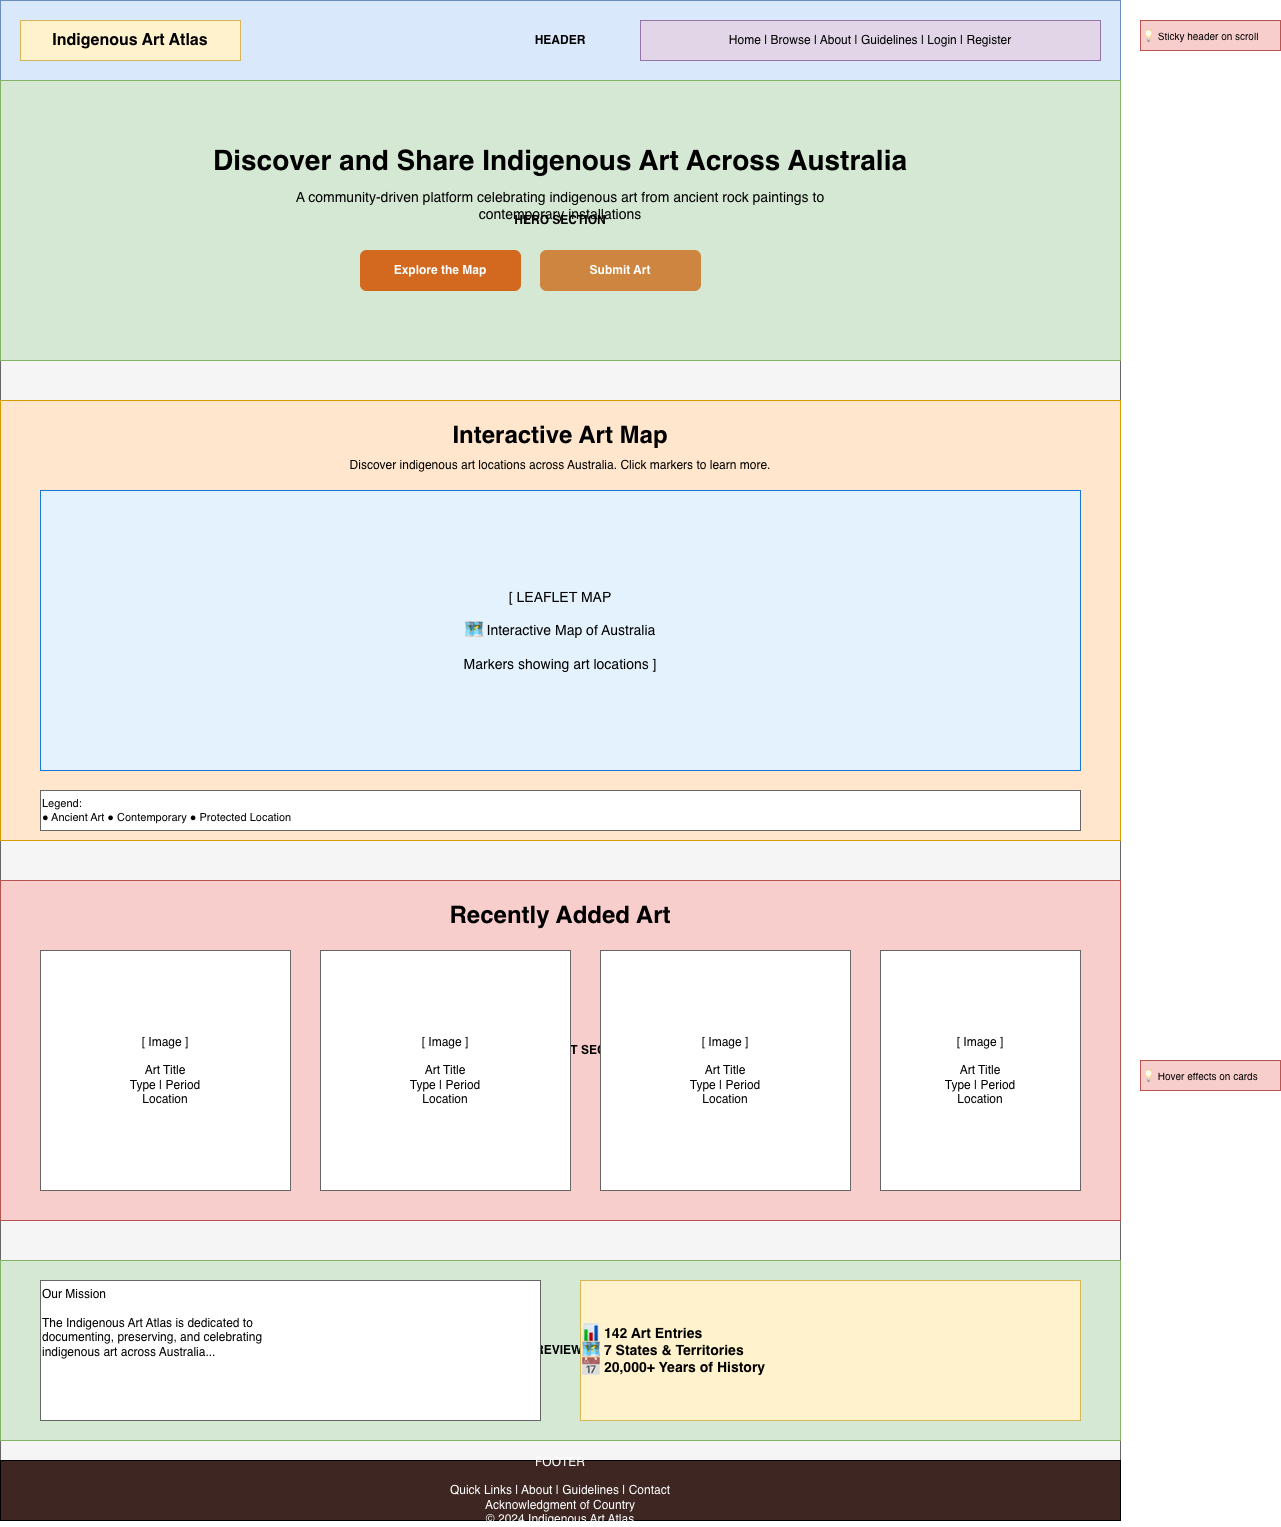

The diagram above was exported from draw.io. Its source (the exported page's mxGraphModel, read from the mxfile embedded in the PNG):
<mxGraphModel dx="976" dy="593" grid="1" gridSize="10" guides="1" tooltips="1" connect="1" arrows="1" fold="1" page="1" pageScale="1" pageWidth="1200" pageHeight="1600" math="0" shadow="0">
  <root>
    <mxCell id="0" />
    <mxCell id="1" parent="0" />
    <mxCell id="2" value="" style="rounded=0;whiteSpace=wrap;html=1;fillColor=#f5f5f5;strokeColor=#666666;" parent="1" vertex="1">
      <mxGeometry x="40" y="40" width="1120" height="1520" as="geometry" />
    </mxCell>
    <mxCell id="3" value="HEADER" style="rounded=0;whiteSpace=wrap;html=1;fillColor=#dae8fc;strokeColor=#6c8ebf;fontStyle=1" parent="1" vertex="1">
      <mxGeometry x="40" y="40" width="1120" height="80" as="geometry" />
    </mxCell>
    <mxCell id="4" value="Indigenous Art Atlas" style="rounded=0;whiteSpace=wrap;html=1;fillColor=#fff2cc;strokeColor=#d6b656;fontStyle=1;fontSize=16;" parent="1" vertex="1">
      <mxGeometry x="60" y="60" width="220" height="40" as="geometry" />
    </mxCell>
    <mxCell id="5" value="Home | Browse | About | Guidelines | Login | Register" style="rounded=0;whiteSpace=wrap;html=1;fillColor=#e1d5e7;strokeColor=#9673a6;" parent="1" vertex="1">
      <mxGeometry x="680" y="60" width="460" height="40" as="geometry" />
    </mxCell>
    <mxCell id="6" value="HERO SECTION" style="rounded=0;whiteSpace=wrap;html=1;fillColor=#d5e8d4;strokeColor=#82b366;fontStyle=1" parent="1" vertex="1">
      <mxGeometry x="40" y="120" width="1120" height="280" as="geometry" />
    </mxCell>
    <mxCell id="7" value="Discover and Share Indigenous Art Across Australia" style="text;html=1;strokeColor=none;fillColor=none;align=center;verticalAlign=middle;whiteSpace=wrap;rounded=0;fontSize=28;fontStyle=1" parent="1" vertex="1">
      <mxGeometry x="240" y="180" width="720" height="40" as="geometry" />
    </mxCell>
    <mxCell id="8" value="A community-driven platform celebrating indigenous art from ancient rock paintings to contemporary installations" style="text;html=1;strokeColor=none;fillColor=none;align=center;verticalAlign=middle;whiteSpace=wrap;rounded=0;fontSize=14;" parent="1" vertex="1">
      <mxGeometry x="300" y="230" width="600" height="30" as="geometry" />
    </mxCell>
    <mxCell id="9" value="Explore the Map" style="rounded=1;whiteSpace=wrap;html=1;fillColor=#d2691e;strokeColor=#d2691e;fontColor=#ffffff;fontStyle=1" parent="1" vertex="1">
      <mxGeometry x="400" y="290" width="160" height="40" as="geometry" />
    </mxCell>
    <mxCell id="10" value="Submit Art" style="rounded=1;whiteSpace=wrap;html=1;fillColor=#cd853f;strokeColor=#cd853f;fontColor=#ffffff;fontStyle=1" parent="1" vertex="1">
      <mxGeometry x="580" y="290" width="160" height="40" as="geometry" />
    </mxCell>
    <mxCell id="11" value="INTERACTIVE MAP SECTION" style="rounded=0;whiteSpace=wrap;html=1;fillColor=#ffe6cc;strokeColor=#d79b00;fontStyle=1" parent="1" vertex="1">
      <mxGeometry x="40" y="440" width="1120" height="440" as="geometry" />
    </mxCell>
    <mxCell id="12" value="Interactive Art Map" style="text;html=1;strokeColor=none;fillColor=none;align=center;verticalAlign=middle;whiteSpace=wrap;rounded=0;fontSize=24;fontStyle=1" parent="1" vertex="1">
      <mxGeometry x="440" y="460" width="320" height="30" as="geometry" />
    </mxCell>
    <mxCell id="13" value="Discover indigenous art locations across Australia. Click markers to learn more." style="text;html=1;strokeColor=none;fillColor=none;align=center;verticalAlign=middle;whiteSpace=wrap;rounded=0;fontSize=12;" parent="1" vertex="1">
      <mxGeometry x="340" y="495" width="520" height="20" as="geometry" />
    </mxCell>
    <mxCell id="14" value="[ LEAFLET MAP &#10;&#10;🗺 Interactive Map of Australia&#10;&#10;Markers showing art locations ]" style="rounded=0;whiteSpace=wrap;html=1;fillColor=#e3f2fd;strokeColor=#1976d2;align=center;fontSize=14;" parent="1" vertex="1">
      <mxGeometry x="80" y="530" width="1040" height="280" as="geometry" />
    </mxCell>
    <mxCell id="15" value="Legend:&#10;● Ancient Art  ● Contemporary  ● Protected Location" style="rounded=0;whiteSpace=wrap;html=1;fillColor=#ffffff;strokeColor=#666666;align=left;fontSize=11;" parent="1" vertex="1">
      <mxGeometry x="80" y="830" width="1040" height="40" as="geometry" />
    </mxCell>
    <mxCell id="16" value="FEATURED ART SECTION" style="rounded=0;whiteSpace=wrap;html=1;fillColor=#f8cecc;strokeColor=#b85450;fontStyle=1" parent="1" vertex="1">
      <mxGeometry x="40" y="920" width="1120" height="340" as="geometry" />
    </mxCell>
    <mxCell id="17" value="Recently Added Art" style="text;html=1;strokeColor=none;fillColor=none;align=center;verticalAlign=middle;whiteSpace=wrap;rounded=0;fontSize=24;fontStyle=1" parent="1" vertex="1">
      <mxGeometry x="440" y="940" width="320" height="30" as="geometry" />
    </mxCell>
    <mxCell id="18" value="[ Image ]&#10;&#10;Art Title&#10;Type | Period&#10;Location" style="rounded=0;whiteSpace=wrap;html=1;fillColor=#ffffff;strokeColor=#666666;align=center;" parent="1" vertex="1">
      <mxGeometry x="80" y="990" width="250" height="240" as="geometry" />
    </mxCell>
    <mxCell id="19" value="[ Image ]&#10;&#10;Art Title&#10;Type | Period&#10;Location" style="rounded=0;whiteSpace=wrap;html=1;fillColor=#ffffff;strokeColor=#666666;align=center;" parent="1" vertex="1">
      <mxGeometry x="360" y="990" width="250" height="240" as="geometry" />
    </mxCell>
    <mxCell id="20" value="[ Image ]&#10;&#10;Art Title&#10;Type | Period&#10;Location" style="rounded=0;whiteSpace=wrap;html=1;fillColor=#ffffff;strokeColor=#666666;align=center;" parent="1" vertex="1">
      <mxGeometry x="640" y="990" width="250" height="240" as="geometry" />
    </mxCell>
    <mxCell id="21" value="[ Image ]&#10;&#10;Art Title&#10;Type | Period&#10;Location" style="rounded=0;whiteSpace=wrap;html=1;fillColor=#ffffff;strokeColor=#666666;align=center;" parent="1" vertex="1">
      <mxGeometry x="920" y="990" width="200" height="240" as="geometry" />
    </mxCell>
    <mxCell id="22" value="ABOUT PREVIEW SECTION" style="rounded=0;whiteSpace=wrap;html=1;fillColor=#d5e8d4;strokeColor=#82b366;fontStyle=1" parent="1" vertex="1">
      <mxGeometry x="40" y="1300" width="1120" height="180" as="geometry" />
    </mxCell>
    <mxCell id="23" value="Our Mission&#10;&#10;The Indigenous Art Atlas is dedicated to&#10;documenting, preserving, and celebrating&#10;indigenous art across Australia..." style="rounded=0;whiteSpace=wrap;html=1;fillColor=#ffffff;strokeColor=#666666;align=left;verticalAlign=top;" parent="1" vertex="1">
      <mxGeometry x="80" y="1320" width="500" height="140" as="geometry" />
    </mxCell>
    <mxCell id="24" value="📊 142 Art Entries&#10;🗺 7 States &amp; Territories&#10;📅 20,000+ Years of History" style="rounded=0;whiteSpace=wrap;html=1;fillColor=#fff2cc;strokeColor=#d6b656;align=left;fontSize=14;fontStyle=1" parent="1" vertex="1">
      <mxGeometry x="620" y="1320" width="500" height="140" as="geometry" />
    </mxCell>
    <mxCell id="25" value="FOOTER&#10;&#10;Quick Links | About | Guidelines | Contact&#10;Acknowledgment of Country&#10;© 2024 Indigenous Art Atlas" style="rounded=0;whiteSpace=wrap;html=1;fillColor=#3e2723;strokeColor=#000000;fontColor=#ffffff;align=center;" parent="1" vertex="1">
      <mxGeometry x="40" y="1500" width="1120" height="60" as="geometry" />
    </mxCell>
    <mxCell id="26" value="💡 Sticky header on scroll" style="text;html=1;strokeColor=#b85450;fillColor=#f8cecc;align=left;verticalAlign=middle;whiteSpace=wrap;rounded=0;fontSize=10;" parent="1" vertex="1">
      <mxGeometry x="1180" y="60" width="140" height="30" as="geometry" />
    </mxCell>
    <mxCell id="27" value="💡 Hover effects on cards" style="text;html=1;strokeColor=#b85450;fillColor=#f8cecc;align=left;verticalAlign=middle;whiteSpace=wrap;rounded=0;fontSize=10;" parent="1" vertex="1">
      <mxGeometry x="1180" y="1100" width="140" height="30" as="geometry" />
    </mxCell>
  </root>
</mxGraphModel>